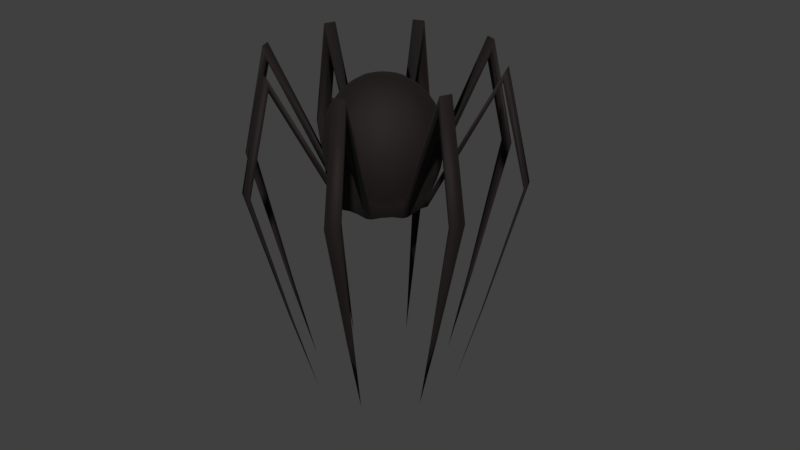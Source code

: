 # Source: spindly-spider-stalker.blend  (saved by Blender 2.93.20; exported with 4.5.12 LTS)
import bpy
from mathutils import Matrix  # noqa: F401  (used for matrix-valued properties, if any)

bpy.ops.wm.read_factory_settings(use_empty=True)
scene = bpy.context.scene
scene.name = 'Scene'

# ---- collections
col_collection_1 = bpy.data.collections.new('Collection 1'); scene.collection.children.link(col_collection_1)

# ---- materials (node trees are filled in below, after node groups)
mat_material = bpy.data.materials.new('Material')
mat_material.use_transparent_shadow = False

# ---- material node trees
mat_material.use_nodes = True; mat_material.node_tree.nodes.clear()
_N = mat_material.node_tree.nodes; _L = mat_material.node_tree.links
n0 = _N.new('ShaderNodeBsdfPrincipled'); n0.name = 'Principled BSDF'; n0.location = (10, 300)
n0.distribution = 'GGX'
n0.subsurface_method = 'BURLEY'
n0.inputs[0].default_value = (0.007194, 0.001971, 0.001971, 1.0)
n0.inputs[2].default_value = 0.8202
n0.inputs[3].default_value = 1.45
n0.inputs[27].default_value = (0.0, 0.0, 0.0, 1.0)
n0.inputs[28].default_value = 1.0
n1 = _N.new('ShaderNodeOutputMaterial'); n1.name = 'Material Output'; n1.location = (300, 300)
_L.new(n0.outputs[0], n1.inputs[0])
n1.is_active_output = True

# ---- world
world_world = bpy.data.worlds.new('World'); scene.world = world_world
world_world.color = (0.05088, 0.05088, 0.05088)
world_world.use_sun_shadow = False
world_world.sun_shadow_jitter_overblur = 0.0
world_world.cycles.sampling_method = 'MANUAL'

# ---- meshes
me_sphere_001 = bpy.data.meshes.new('Sphere.001')
me_sphere_001.from_pydata([(-0.1463, 2.441e-08, 0.7356), (-0.287, 2.441e-08, 0.6891), (-0.4165, 2.452e-08, 0.6075), (-0.5285, 2.533e-08, 0.4963), (-0.6179, 2.69e-08, 0.3644), (-0.6808, 2.919e-08, 0.2164), (-0.7146, 3.22e-08, 0.04978), (-0.7183, 3.597e-08, -0.1361), (-0.6936, 4.004e-08, -0.322), (-0.6433, 4.401e-08, -0.4972), (-0.5711, 4.745e-08, -0.6528), (-0.5438, 4.495e-08, -0.793), (-0.3758, 5.122e-08, -0.8781), (-0.259, 5.109e-08, -0.9394), (-0.1329, 4.958e-08, -0.9641), (-0.1435, 0.02855, 0.7356), (-0.2815, 0.05599, 0.6891), (-0.4085, 0.08126, 0.6075), (-0.5184, 0.1031, 0.4963), (-0.606, 0.1206, 0.3645), (-0.6677, 0.1328, 0.2164), (-0.7009, 0.1394, 0.04981), (-0.7045, 0.1401, -0.136), (-0.6802, 0.1353, -0.3219), (-0.6309, 0.1255, -0.4971), (-0.5601, 0.1114, -0.6527), (-0.5333, 0.1061, -0.7929), (-0.3686, 0.07333, -0.878), (-0.2541, 0.05054, -0.9393), (-0.1303, 0.02592, -0.964), (-0.1352, 0.05599, 0.7356), (-0.2652, 0.1098, 0.6881), (-0.3848, 0.1594, 0.6044), (-0.4881, 0.2022, 0.4905), (-0.5704, 0.2363, 0.3567), (-0.6282, 0.2602, 0.2085), (-0.6593, 0.2731, 0.04372), (-0.6625, 0.2744, -0.1414), (-0.6395, 0.2649, -0.3279), (-0.593, 0.2456, -0.5032), (-0.5285, 0.2429, -0.6428), (-0.5073, 0.2336, -0.8203), (-0.3467, 0.1436, -0.8818), (-0.239, 0.09902, -0.9418), (-0.1227, 0.05082, -0.9653), (-0.1217, 0.08129, 0.7356), (-0.2386, 0.1595, 0.6881), (-0.3463, 0.2314, 0.6044), (-0.4393, 0.2935, 0.4905), (-0.5133, 0.343, 0.3567), (-0.5654, 0.3778, 0.2085), (-0.5933, 0.3964, 0.04371), (-0.5962, 0.3984, -0.1414), (-0.5755, 0.3845, -0.3279), (-0.5337, 0.3566, -0.5032), (-0.4955, 0.3045, -0.6428), (-0.4761, 0.292, -0.8203), (-0.312, 0.2085, -0.8818), (-0.2151, 0.1438, -0.9418), (-0.1104, 0.07377, -0.9653), (-0.1035, 0.1035, 0.7356), (-0.2029, 0.2029, 0.6891), (-0.2945, 0.2945, 0.6075), (-0.3737, 0.3737, 0.4963), (-0.4369, 0.4369, 0.3644), (-0.4814, 0.4814, 0.2164), (-0.5053, 0.5053, 0.04978), (-0.5079, 0.5079, -0.136), (-0.4904, 0.4904, -0.322), (-0.4549, 0.4549, -0.4972), (-0.4038, 0.4038, -0.6528), (-0.3845, 0.3845, -0.793), (-0.2658, 0.2658, -0.878), (-0.1832, 0.1832, -0.9393), (-0.09395, 0.09395, -0.9641), (-0.08129, 0.1217, 0.7356), (-0.1595, 0.2386, 0.6891), (-0.2314, 0.3463, 0.6075), (-0.2936, 0.4395, 0.4963), (-0.3433, 0.5138, 0.3644), (-0.3782, 0.5661, 0.2164), (-0.397, 0.5942, 0.04973), (-0.3991, 0.5972, -0.1361), (-0.3853, 0.5767, -0.322), (-0.3574, 0.5348, -0.4973), (-0.3173, 0.4748, -0.6529), (-0.3021, 0.4521, -0.7931), (-0.2088, 0.3125, -0.8781), (-0.1439, 0.2154, -0.9394), (-0.07381, 0.1105, -0.9642), (-0.05599, 0.1352, 0.7356), (-0.1098, 0.2652, 0.6881), (-0.1594, 0.3848, 0.6044), (-0.2022, 0.4881, 0.4905), (-0.2363, 0.5704, 0.3566), (-0.2602, 0.6282, 0.2084), (-0.2731, 0.6593, 0.04366), (-0.2744, 0.6625, -0.1415), (-0.2649, 0.6394, -0.328), (-0.2456, 0.593, -0.5033), (-0.2019, 0.5454, -0.6429), (-0.1935, 0.5239, -0.8204), (-0.1436, 0.3467, -0.8819), (-0.09901, 0.239, -0.9419), (-0.05081, 0.1227, -0.9654), (-0.02854, 0.1435, 0.7356), (-0.05599, 0.2815, 0.6881), (-0.08125, 0.4085, 0.6044), (-0.1031, 0.5182, 0.4905), (-0.1204, 0.6055, 0.3566), (-0.1327, 0.6669, 0.2084), (-0.1392, 0.6999, 0.04368), (-0.1399, 0.7033, -0.1415), (-0.135, 0.6788, -0.3279), (-0.1252, 0.6295, -0.5033), (-0.1351, 0.5657, -0.6429), (-0.1302, 0.5431, -0.8204), (-0.0732, 0.368, -0.8819), (-0.05048, 0.2538, -0.9419), (-0.0259, 0.1302, -0.9654), (2.955e-07, 0.1463, 0.7356), (2.899e-07, 0.287, 0.6891), (2.845e-07, 0.4165, 0.6075), (2.907e-07, 0.5285, 0.4963), (3.032e-07, 0.6179, 0.3644), (2.612e-07, 0.6808, 0.2164), (3.51e-07, 0.7146, 0.04978), (3.429e-07, 0.7183, -0.1361), (3.563e-07, 0.6936, -0.322), (2.448e-07, 0.6433, -0.4972), (3.203e-07, 0.5711, -0.6528), (3.201e-07, 0.5438, -0.793), (3.285e-07, 0.3758, -0.8781), (3.032e-07, 0.259, -0.9394), (3.043e-07, 0.1329, -0.9641), (0.02855, 0.1435, 0.7356), (0.05599, 0.2815, 0.6891), (0.08126, 0.4085, 0.6075), (0.1031, 0.5184, 0.4963), (0.1206, 0.606, 0.3645), (0.1328, 0.6677, 0.2164), (0.1394, 0.7009, 0.04981), (0.1401, 0.7045, -0.136), (0.1353, 0.6802, -0.3219), (0.1255, 0.6309, -0.4971), (0.1114, 0.5601, -0.6527), (0.1061, 0.5333, -0.7929), (0.07333, 0.3686, -0.878), (0.05054, 0.2541, -0.9393), (0.02592, 0.1303, -0.964), (0.05599, 0.1352, 0.7356), (0.1098, 0.2652, 0.6881), (0.1594, 0.3848, 0.6044), (0.2022, 0.4881, 0.4905), (0.2363, 0.5704, 0.3567), (0.2602, 0.6282, 0.2085), (0.2731, 0.6593, 0.04372), (0.2744, 0.6625, -0.1414), (0.2649, 0.6395, -0.3279), (0.2456, 0.593, -0.5032), (0.2429, 0.5285, -0.6428), (0.2336, 0.5073, -0.8203), (0.1436, 0.3467, -0.8818), (0.09902, 0.239, -0.9418), (0.05082, 0.1227, -0.9653), (0.08129, 0.1217, 0.7356), (0.1595, 0.2386, 0.6881), (0.2314, 0.3463, 0.6044), (0.2935, 0.4393, 0.4905), (0.343, 0.5133, 0.3567), (0.3778, 0.5654, 0.2085), (0.3964, 0.5933, 0.04371), (0.3984, 0.5962, -0.1414), (0.3845, 0.5755, -0.3279), (0.3566, 0.5337, -0.5032), (0.3045, 0.4955, -0.6428), (0.292, 0.4761, -0.8203), (0.2085, 0.312, -0.8818), (0.1438, 0.2151, -0.9418), (0.07378, 0.1104, -0.9653), (0.1035, 0.1035, 0.7356), (0.2029, 0.2029, 0.6891), (0.2945, 0.2945, 0.6075), (0.3737, 0.3737, 0.4963), (0.4369, 0.4369, 0.3644), (0.4814, 0.4814, 0.2164), (0.5053, 0.5053, 0.04978), (0.5079, 0.5079, -0.136), (0.4904, 0.4904, -0.322), (0.4549, 0.4549, -0.4972), (0.4038, 0.4038, -0.6528), (0.3845, 0.3845, -0.793), (0.2658, 0.2658, -0.878), (0.1832, 0.1832, -0.9393), (0.09395, 0.09395, -0.9641), (0.1217, 0.08129, 0.7356), (0.2386, 0.1595, 0.6891), (0.3463, 0.2314, 0.6075), (0.4395, 0.2936, 0.4963), (0.5138, 0.3433, 0.3644), (0.5661, 0.3782, 0.2164), (0.5942, 0.397, 0.04973), (0.5972, 0.3991, -0.1361), (0.5767, 0.3853, -0.322), (0.5348, 0.3574, -0.4973), (0.4748, 0.3173, -0.6529), (0.4521, 0.3021, -0.7931), (0.3125, 0.2088, -0.8781), (0.2154, 0.1439, -0.9394), (0.1105, 0.07381, -0.9642), (0.1352, 0.05599, 0.7356), (0.2652, 0.1098, 0.6881), (0.3848, 0.1594, 0.6044), (0.4881, 0.2022, 0.4905), (0.5704, 0.2363, 0.3566), (0.6282, 0.2602, 0.2084), (0.6593, 0.2731, 0.04366), (0.6625, 0.2744, -0.1415), (0.6394, 0.2649, -0.328), (0.593, 0.2456, -0.5033), (0.5454, 0.2019, -0.6429), (0.5239, 0.1935, -0.8204), (0.3467, 0.1436, -0.8819), (0.239, 0.09901, -0.9419), (0.1227, 0.05081, -0.9654), (0.1435, 0.02855, 0.7356), (0.2815, 0.05599, 0.6881), (0.4085, 0.08125, 0.6044), (0.5182, 0.1031, 0.4905), (0.6055, 0.1204, 0.3566), (0.6669, 0.1327, 0.2084), (0.6999, 0.1392, 0.04368), (0.7033, 0.1399, -0.1415), (0.6788, 0.135, -0.3279), (0.6295, 0.1252, -0.5033), (0.5657, 0.1351, -0.6429), (0.5431, 0.1302, -0.8204), (0.368, 0.0732, -0.8819), (0.2538, 0.05048, -0.9419), (0.1302, 0.02591, -0.9654), (0.1463, 1.9e-08, 0.7356), (0.287, 5.532e-08, 0.6891), (0.4165, 4.425e-08, 0.6075), (0.5285, 6.013e-09, 0.4963), (0.6179, -3.66e-08, 0.3644), (0.6808, 7.603e-08, 0.2164), (0.7146, -3.006e-08, 0.04978), (0.7183, -3.611e-08, -0.1361), (0.6936, -2.038e-08, -0.322), (0.6433, 8.827e-08, -0.4972), (0.5711, -1.123e-08, -0.6528), (0.5438, 2.508e-08, -0.793), (0.3758, 4.382e-08, -0.8781), (0.259, 5.377e-08, -0.9394), (0.1329, 5.228e-08, -0.9641), (0.1435, -0.02855, 0.7356), (0.2815, -0.05599, 0.6891), (0.4085, -0.08126, 0.6075), (0.5184, -0.1031, 0.4963), (0.606, -0.1206, 0.3645), (0.6677, -0.1328, 0.2164), (0.7009, -0.1394, 0.04981), (0.7045, -0.1401, -0.136), (0.6802, -0.1353, -0.3219), (0.6309, -0.1255, -0.4971), (0.5601, -0.1114, -0.6527), (0.5333, -0.1061, -0.7929), (0.3686, -0.07333, -0.878), (0.2541, -0.05054, -0.9393), (0.1303, -0.02592, -0.964), (0.1352, -0.05599, 0.7356), (0.2652, -0.1098, 0.6881), (0.3848, -0.1594, 0.6044), (0.4881, -0.2022, 0.4905), (0.5704, -0.2363, 0.3567), (0.6282, -0.2602, 0.2085), (0.6593, -0.2731, 0.04372), (0.6625, -0.2744, -0.1414), (0.6395, -0.2649, -0.3279), (0.593, -0.2456, -0.5032), (0.5285, -0.2429, -0.6428), (0.5073, -0.2336, -0.8203), (0.3467, -0.1436, -0.8818), (0.239, -0.09902, -0.9418), (0.1227, -0.05082, -0.9653), (0.1217, -0.08129, 0.7356), (0.2386, -0.1595, 0.6881), (0.3463, -0.2314, 0.6044), (0.4393, -0.2935, 0.4905), (0.5133, -0.343, 0.3567), (0.5654, -0.3778, 0.2085), (0.5933, -0.3964, 0.04371), (0.5962, -0.3984, -0.1414), (0.5755, -0.3845, -0.3279), (0.5337, -0.3566, -0.5032), (0.4955, -0.3045, -0.6428), (0.4761, -0.292, -0.8203), (0.312, -0.2085, -0.8818), (0.2151, -0.1438, -0.9418), (0.1104, -0.07377, -0.9653), (0.1035, -0.1035, 0.7356), (0.2029, -0.2029, 0.6891), (0.2945, -0.2945, 0.6075), (0.3737, -0.3737, 0.4963), (0.4369, -0.4369, 0.3644), (0.4814, -0.4814, 0.2164), (0.5053, -0.5053, 0.04978), (0.5079, -0.5079, -0.136), (0.4904, -0.4904, -0.322), (0.4549, -0.4549, -0.4972), (0.4038, -0.4038, -0.6528), (0.3845, -0.3845, -0.793), (0.2658, -0.2658, -0.878), (0.1832, -0.1832, -0.9393), (0.09395, -0.09395, -0.9641), (0.08129, -0.1217, 0.7356), (0.1595, -0.2386, 0.6891), (0.2314, -0.3463, 0.6075), (0.2936, -0.4395, 0.4963), (0.3433, -0.5138, 0.3644), (0.3782, -0.5661, 0.2164), (0.397, -0.5942, 0.04973), (0.3991, -0.5972, -0.1361), (0.3853, -0.5767, -0.322), (0.3574, -0.5348, -0.4973), (0.3173, -0.4748, -0.6529), (0.3021, -0.4521, -0.7931), (0.2088, -0.3125, -0.8781), (0.1439, -0.2154, -0.9394), (0.07381, -0.1105, -0.9642), (3.142e-07, 4.687e-08, -0.9528), (0.05599, -0.1352, 0.7356), (0.1098, -0.2652, 0.6881), (0.1594, -0.3848, 0.6044), (0.2022, -0.4881, 0.4905), (0.2363, -0.5704, 0.3566), (0.2602, -0.6282, 0.2084), (0.2731, -0.6593, 0.04366), (0.2744, -0.6625, -0.1415), (0.2649, -0.6394, -0.328), (0.2456, -0.593, -0.5033), (0.2019, -0.5454, -0.6429), (0.1935, -0.5239, -0.8204), (0.1436, -0.3467, -0.8819), (0.09901, -0.239, -0.9419), (0.05082, -0.1227, -0.9654), (0.02855, -0.1435, 0.7356), (0.05599, -0.2815, 0.6881), (0.08125, -0.4085, 0.6044), (0.1031, -0.5182, 0.4905), (0.1204, -0.6055, 0.3566), (0.1327, -0.6669, 0.2084), (0.1392, -0.6999, 0.04368), (0.1399, -0.7033, -0.1415), (0.135, -0.6788, -0.3279), (0.1252, -0.6295, -0.5033), (0.1351, -0.5657, -0.6429), (0.1302, -0.5431, -0.8204), (0.0732, -0.368, -0.8819), (0.05048, -0.2538, -0.9419), (0.02591, -0.1302, -0.9654), (2.844e-07, -0.1463, 0.7356), (2.62e-07, -0.287, 0.6891), (2.621e-07, -0.4165, 0.6075), (1.905e-07, -0.5285, 0.4963), (1.592e-07, -0.6179, 0.3644), (2.941e-07, -0.6808, 0.2164), (1.339e-07, -0.7146, 0.04978), (1.716e-07, -0.7183, -0.1361), (1.455e-07, -0.6936, -0.322), (3.071e-07, -0.6433, -0.4972), (1.873e-07, -0.5711, -0.6528), (2.17e-07, -0.5438, -0.793), (2.73e-07, -0.3758, -0.8781), (2.679e-07, -0.259, -0.9394), (3.094e-07, -0.1329, -0.9641), (-0.02854, -0.1435, 0.7356), (-0.05599, -0.2815, 0.6891), (-0.08126, -0.4085, 0.6075), (-0.1031, -0.5184, 0.4963), (-0.1206, -0.606, 0.3645), (-0.1328, -0.6677, 0.2164), (-0.1394, -0.7009, 0.04981), (-0.1401, -0.7045, -0.136), (-0.1353, -0.6802, -0.3219), (-0.1255, -0.6309, -0.4971), (-0.1114, -0.5601, -0.6527), (-0.1061, -0.5333, -0.7929), (-0.07333, -0.3686, -0.878), (-0.05053, -0.2541, -0.9393), (-0.02592, -0.1303, -0.964), (-0.05599, -0.1352, 0.7356), (-0.1098, -0.2652, 0.6881), (-0.1594, -0.3848, 0.6044), (-0.2022, -0.4881, 0.4905), (-0.2363, -0.5704, 0.3567), (-0.2602, -0.6282, 0.2085), (-0.2731, -0.6593, 0.04372), (-0.2744, -0.6625, -0.1414), (-0.2649, -0.6395, -0.3279), (-0.2456, -0.593, -0.5032), (-0.2429, -0.5285, -0.6428), (-0.2336, -0.5073, -0.8203), (-0.1436, -0.3467, -0.8818), (-0.09902, -0.239, -0.9418), (-0.05082, -0.1227, -0.9653), (-0.08129, -0.1217, 0.7356), (-0.1595, -0.2386, 0.6881), (-0.2314, -0.3463, 0.6044), (-0.2935, -0.4393, 0.4905), (-0.343, -0.5133, 0.3567), (-0.3778, -0.5654, 0.2085), (-0.3964, -0.5933, 0.04371), (-0.3984, -0.5962, -0.1414), (-0.3845, -0.5755, -0.3279), (-0.3566, -0.5337, -0.5032), (-0.3045, -0.4955, -0.6428), (-0.292, -0.4761, -0.8203), (-0.2085, -0.312, -0.8818), (-0.1438, -0.2151, -0.9418), (-0.07377, -0.1104, -0.9653), (-0.1035, -0.1035, 0.7356), (-0.2029, -0.2029, 0.6891), (-0.2945, -0.2945, 0.6075), (-0.3737, -0.3737, 0.4963), (-0.4369, -0.4369, 0.3644), (-0.4814, -0.4814, 0.2164), (-0.5053, -0.5053, 0.04978), (-0.5079, -0.5079, -0.136), (-0.4904, -0.4904, -0.322), (-0.4549, -0.4549, -0.4972), (-0.4038, -0.4038, -0.6528), (-0.3845, -0.3845, -0.793), (-0.2658, -0.2658, -0.878), (-0.1832, -0.1832, -0.9393), (-0.09395, -0.09395, -0.9641), (-0.1217, -0.08129, 0.7356), (-0.2386, -0.1595, 0.6891), (-0.3463, -0.2314, 0.6075), (-0.4395, -0.2936, 0.4963), (-0.5138, -0.3433, 0.3644), (-0.5661, -0.3782, 0.2164), (-0.5942, -0.397, 0.04973), (-0.5972, -0.3991, -0.1361), (-0.5767, -0.3853, -0.322), (-0.5348, -0.3574, -0.4973), (-0.4748, -0.3173, -0.6529), (-0.4521, -0.3021, -0.7931), (-0.3125, -0.2088, -0.8781), (-0.2154, -0.1439, -0.9394), (-0.1105, -0.07381, -0.9642), (6.916e-08, -6.911e-08, 0.75), (-0.1352, -0.05599, 0.7356), (-0.2652, -0.1098, 0.6881), (-0.3848, -0.1594, 0.6044), (-0.4881, -0.2022, 0.4905), (-0.5704, -0.2363, 0.3566), (-0.6282, -0.2602, 0.2084), (-0.6593, -0.2731, 0.04366), (-0.6625, -0.2744, -0.1415), (-0.6394, -0.2649, -0.328), (-0.593, -0.2456, -0.5033), (-0.5454, -0.2019, -0.6429), (-0.5239, -0.1935, -0.8204), (-0.3467, -0.1436, -0.8819), (-0.239, -0.09901, -0.9419), (-0.1227, -0.05081, -0.9654), (-0.1435, -0.02855, 0.7356), (-0.2815, -0.05599, 0.6881), (-0.4085, -0.08125, 0.6044), (-0.5182, -0.1031, 0.4905), (-0.6055, -0.1204, 0.3566), (-0.6669, -0.1327, 0.2084), (-0.6999, -0.1392, 0.04368), (-0.7033, -0.1399, -0.1415), (-0.6788, -0.135, -0.3279), (-0.6295, -0.1252, -0.5033), (-0.5657, -0.1351, -0.6429), (-0.5431, -0.1302, -0.8204), (-0.368, -0.0732, -0.8819), (-0.2538, -0.05048, -0.9419), (-0.1302, -0.02591, -0.9654), (-1.3, 0.6084, 0.9774), (-1.275, 0.5979, 0.8322), (-1.228, 0.7433, 0.9774), (-1.206, 0.7281, 0.8322), (-0.4893, 1.35, 0.9774), (-0.4789, 1.324, 0.8322), (-0.343, 1.394, 0.9774), (-0.3376, 1.367, 0.8322), (0.6084, 1.3, 0.9774), (0.5979, 1.275, 0.8322), (0.7433, 1.228, 0.9774), (0.7281, 1.206, 0.8322), (1.35, 0.4893, 0.9774), (1.324, 0.4789, 0.8322), (1.394, 0.343, 0.9774), (1.367, 0.3376, 0.8322), (1.3, -0.6084, 0.9774), (1.275, -0.5979, 0.8322), (1.228, -0.7433, 0.9774), (1.206, -0.7281, 0.8322), (0.4893, -1.35, 0.9774), (0.4789, -1.324, 0.8322), (0.343, -1.394, 0.9774), (0.3376, -1.367, 0.8322), (-0.6084, -1.3, 0.9774), (-0.5979, -1.275, 0.8322), (-0.7433, -1.228, 0.9774), (-0.7281, -1.206, 0.8322), (-1.35, -0.4893, 0.9774), (-1.324, -0.4789, 0.8322), (-1.394, -0.343, 0.9774), (-1.367, -0.3376, 0.8322), (-0.5922, 1.633, -0.3938), (-0.5797, 1.603, -0.4072), (-0.4151, 1.687, -0.3938), (-0.4087, 1.655, -0.4071), (0.7362, 1.574, -0.3938), (0.7237, 1.544, -0.4071), (0.8994, 1.486, -0.3938), (0.8813, 1.459, -0.4071), (1.633, 0.5922, -0.3938), (1.603, 0.5797, -0.4072), (1.687, 0.4151, -0.3938), (1.655, 0.4087, -0.4071), (1.574, -0.7362, -0.3938), (1.544, -0.7237, -0.4071), (1.486, -0.8994, -0.3938), (1.459, -0.8813, -0.4071), (0.5922, -1.633, -0.3938), (0.5797, -1.603, -0.4072), (0.4151, -1.687, -0.3938), (0.4087, -1.655, -0.4071), (-1.574, 0.7362, -0.3938), (-1.544, 0.7237, -0.4071), (-1.486, 0.8994, -0.3938), (-1.459, 0.8813, -0.4071), (-1.633, -0.5922, -0.3938), (-1.603, -0.5797, -0.4072), (-1.687, -0.4151, -0.3938), (-1.655, -0.4087, -0.4071), (-0.7362, -1.574, -0.3938), (-0.7237, -1.544, -0.4071), (-0.8994, -1.486, -0.3938), (-0.8813, -1.459, -0.4071), (-0.4059, 1.201, -2.118), (-0.4006, 1.188, -2.121), (-0.3306, 1.224, -2.118), (-0.3279, 1.211, -2.121), (0.563, 1.136, -2.118), (0.5577, 1.123, -2.121), (0.6324, 1.099, -2.118), (0.6247, 1.088, -2.121), (1.201, 0.4059, -2.118), (1.188, 0.4006, -2.121), (1.224, 0.3306, -2.118), (1.211, 0.3279, -2.121), (1.136, -0.563, -2.118), (1.123, -0.5577, -2.121), (1.099, -0.6324, -2.118), (1.088, -0.6247, -2.121), (0.4059, -1.201, -2.118), (0.4006, -1.188, -2.121), (0.3306, -1.224, -2.118), (0.3279, -1.211, -2.121), (-1.136, 0.563, -2.118), (-1.123, 0.5577, -2.121), (-1.099, 0.6324, -2.118), (-1.088, 0.6247, -2.121), (-1.596, -0.5785, -0.5898), (-1.567, -0.5665, -0.5995), (-1.648, -0.4055, -0.5898), (-1.617, -0.3994, -0.5994), (-0.563, -1.136, -2.118), (-0.5577, -1.123, -2.121), (-0.6324, -1.099, -2.118), (-0.6247, -1.088, -2.121), (-0.2734, 0.8989, -3.22), (0.4434, 0.8286, -3.22), (0.8989, 0.2734, -3.22), (0.8286, -0.4434, -3.22), (0.2734, -0.8989, -3.22), (-0.8286, 0.4434, -3.22), (-0.8989, -0.2734, -3.22), (-0.4434, -0.8286, -3.22)], [], [(9, 8, 23, 24), (2, 1, 16, 17), (10, 9, 24, 25), (3, 2, 17, 18), (11, 10, 25, 26), (4, 3, 18, 19), (12, 11, 26, 27), (5, 4, 19, 20), (13, 12, 27, 28), (6, 5, 20, 21), (14, 13, 28, 29), (7, 6, 21, 22), (0, 451, 15), (330, 14, 29), (8, 7, 22, 23), (1, 0, 15, 16), (330, 29, 44), (23, 22, 37, 38), (16, 15, 30, 31), (24, 23, 38, 39), (17, 16, 31, 32), (25, 24, 39, 40), (18, 17, 32, 33), (26, 25, 40, 41), (19, 18, 33, 34), (27, 26, 41, 42), (20, 19, 34, 35), (28, 27, 42, 43), (21, 20, 35, 36), (29, 28, 43, 44), (22, 21, 36, 37), (15, 451, 30), (42, 41, 56, 57), (35, 34, 49, 50), (43, 42, 57, 58), (36, 35, 50, 51), (44, 43, 58, 59), (37, 36, 51, 52), (30, 451, 45), (330, 44, 59), (38, 37, 52, 53), (31, 30, 45, 46), (39, 38, 53, 54), (32, 31, 46, 47), (40, 39, 54, 55), (33, 32, 47, 48), (417, 402, 507, 509), (34, 33, 48, 49), (46, 45, 60, 61), (54, 53, 68, 69), (47, 46, 61, 62), (55, 54, 69, 70), (48, 47, 62, 63), (56, 55, 70, 71), (49, 48, 63, 64), (57, 56, 71, 72), (50, 49, 64, 65), (58, 57, 72, 73), (51, 50, 65, 66), (59, 58, 73, 74), (52, 51, 66, 67), (45, 451, 60), (330, 59, 74), (53, 52, 67, 68), (65, 64, 79, 80), (73, 72, 87, 88), (66, 65, 80, 81), (74, 73, 88, 89), (67, 66, 81, 82), (60, 451, 75), (330, 74, 89), (68, 67, 82, 83), (61, 60, 75, 76), (69, 68, 83, 84), (62, 61, 76, 77), (70, 69, 84, 85), (63, 62, 77, 78), (71, 70, 85, 86), (64, 63, 78, 79), (72, 71, 86, 87), (84, 83, 98, 99), (77, 76, 91, 92), (85, 84, 99, 100), (78, 77, 92, 93), (86, 85, 100, 101), (79, 78, 93, 94), (87, 86, 101, 102), (80, 79, 94, 95), (88, 87, 102, 103), (81, 80, 95, 96), (89, 88, 103, 104), (82, 81, 96, 97), (75, 451, 90), (330, 89, 104), (83, 82, 97, 98), (76, 75, 90, 91), (103, 102, 117, 118), (96, 95, 110, 111), (104, 103, 118, 119), (97, 96, 111, 112), (90, 451, 105), (330, 104, 119), (98, 97, 112, 113), (91, 90, 105, 106), (99, 98, 113, 114), (92, 91, 106, 107), (100, 99, 114, 115), (93, 92, 107, 108), (101, 100, 486, 487), (94, 93, 108, 109), (102, 101, 116, 117), (95, 94, 109, 110), (107, 106, 121, 122), (115, 114, 129, 130), (108, 107, 122, 123), (116, 115, 130, 131), (109, 108, 123, 124), (117, 116, 131, 132), (110, 109, 124, 125), (118, 117, 132, 133), (111, 110, 125, 126), (119, 118, 133, 134), (112, 111, 126, 127), (105, 451, 120), (330, 119, 134), (113, 112, 127, 128), (106, 105, 120, 121), (114, 113, 128, 129), (126, 125, 140, 141), (134, 133, 148, 149), (127, 126, 141, 142), (120, 451, 135), (330, 134, 149), (128, 127, 142, 143), (121, 120, 135, 136), (129, 128, 143, 144), (122, 121, 136, 137), (130, 129, 144, 145), (123, 122, 137, 138), (131, 130, 145, 146), (124, 123, 138, 139), (132, 131, 146, 147), (125, 124, 139, 140), (133, 132, 147, 148), (145, 144, 159, 160), (138, 137, 152, 153), (146, 145, 160, 161), (139, 138, 153, 154), (147, 146, 161, 162), (140, 139, 154, 155), (148, 147, 162, 163), (141, 140, 155, 156), (149, 148, 163, 164), (142, 141, 156, 157), (135, 451, 150), (330, 149, 164), (143, 142, 157, 158), (136, 135, 150, 151), (144, 143, 158, 159), (137, 136, 151, 152), (164, 163, 178, 179), (157, 156, 171, 172), (150, 451, 165), (330, 164, 179), (158, 157, 172, 173), (151, 150, 165, 166), (159, 158, 173, 174), (152, 151, 166, 167), (160, 159, 174, 175), (153, 152, 167, 168), (281, 280, 498, 499), (154, 153, 168, 169), (162, 161, 176, 177), (155, 154, 169, 170), (163, 162, 177, 178), (156, 155, 170, 171), (176, 175, 190, 191), (169, 168, 183, 184), (177, 176, 191, 192), (170, 169, 184, 185), (178, 177, 192, 193), (171, 170, 185, 186), (179, 178, 193, 194), (172, 171, 186, 187), (165, 451, 180), (330, 179, 194), (173, 172, 187, 188), (166, 165, 180, 181), (174, 173, 188, 189), (167, 166, 181, 182), (175, 174, 189, 190), (168, 167, 182, 183), (180, 451, 195), (330, 194, 209), (188, 187, 202, 203), (181, 180, 195, 196), (189, 188, 203, 204), (182, 181, 196, 197), (190, 189, 204, 205), (183, 182, 197, 198), (191, 190, 205, 206), (184, 183, 198, 199), (192, 191, 206, 207), (185, 184, 199, 200), (193, 192, 207, 208), (186, 185, 200, 201), (194, 193, 208, 209), (187, 186, 201, 202), (199, 198, 213, 214), (207, 206, 221, 222), (200, 199, 214, 215), (208, 207, 222, 223), (201, 200, 215, 216), (209, 208, 223, 224), (202, 201, 216, 217), (195, 451, 210), (330, 209, 224), (203, 202, 217, 218), (196, 195, 210, 211), (204, 203, 218, 219), (197, 196, 211, 212), (205, 204, 219, 220), (198, 197, 212, 213), (206, 205, 220, 221), (218, 217, 232, 233), (211, 210, 225, 226), (219, 218, 233, 234), (212, 211, 226, 227), (220, 219, 234, 235), (213, 212, 227, 228), (176, 161, 491, 493), (214, 213, 228, 229), (222, 221, 236, 237), (215, 214, 229, 230), (223, 222, 237, 238), (216, 215, 230, 231), (224, 223, 238, 239), (217, 216, 231, 232), (210, 451, 225), (330, 224, 239), (237, 236, 251, 252), (230, 229, 244, 245), (238, 237, 252, 253), (231, 230, 245, 246), (239, 238, 253, 254), (232, 231, 246, 247), (225, 451, 240), (330, 239, 254), (233, 232, 247, 248), (226, 225, 240, 241), (234, 233, 248, 249), (227, 226, 241, 242), (235, 234, 249, 250), (228, 227, 242, 243), (236, 235, 250, 251), (229, 228, 243, 244), (241, 240, 255, 256), (249, 248, 263, 264), (242, 241, 256, 257), (250, 249, 264, 265), (243, 242, 257, 258), (251, 250, 265, 266), (244, 243, 258, 259), (252, 251, 266, 267), (245, 244, 259, 260), (253, 252, 267, 268), (246, 245, 260, 261), (254, 253, 268, 269), (247, 246, 261, 262), (240, 451, 255), (330, 254, 269), (248, 247, 262, 263), (260, 259, 274, 275), (268, 267, 282, 283), (261, 260, 275, 276), (269, 268, 283, 284), (262, 261, 276, 277), (255, 451, 270), (330, 269, 284), (263, 262, 277, 278), (256, 255, 270, 271), (264, 263, 278, 279), (257, 256, 271, 272), (265, 264, 279, 280), (258, 257, 272, 273), (266, 265, 280, 281), (259, 258, 273, 274), (267, 266, 281, 282), (279, 278, 293, 294), (272, 271, 286, 287), (280, 279, 294, 295), (273, 272, 287, 288), (56, 41, 483, 485), (274, 273, 288, 289), (282, 281, 296, 297), (275, 274, 289, 290), (283, 282, 297, 298), (276, 275, 290, 291), (284, 283, 298, 299), (277, 276, 291, 292), (270, 451, 285), (330, 284, 299), (278, 277, 292, 293), (271, 270, 285, 286), (298, 297, 312, 313), (291, 290, 305, 306), (299, 298, 313, 314), (292, 291, 306, 307), (285, 451, 300), (330, 299, 314), (293, 292, 307, 308), (286, 285, 300, 301), (294, 293, 308, 309), (287, 286, 301, 302), (295, 294, 309, 310), (288, 287, 302, 303), (296, 295, 310, 311), (289, 288, 303, 304), (297, 296, 311, 312), (290, 289, 304, 305), (310, 309, 324, 325), (303, 302, 317, 318), (311, 310, 325, 326), (304, 303, 318, 319), (312, 311, 326, 327), (305, 304, 319, 320), (313, 312, 327, 328), (306, 305, 320, 321), (314, 313, 328, 329), (307, 306, 321, 322), (300, 451, 315), (330, 314, 329), (308, 307, 322, 323), (301, 300, 315, 316), (309, 308, 323, 324), (302, 301, 316, 317), (329, 328, 344, 345), (322, 321, 337, 338), (315, 451, 331), (330, 329, 345), (323, 322, 338, 339), (316, 315, 331, 332), (324, 323, 339, 340), (317, 316, 332, 333), (325, 324, 340, 341), (318, 317, 333, 334), (326, 325, 341, 342), (319, 318, 334, 335), (327, 326, 342, 343), (320, 319, 335, 336), (328, 327, 343, 344), (321, 320, 336, 337), (334, 333, 348, 349), (296, 281, 499, 501), (335, 334, 349, 350), (343, 342, 357, 358), (336, 335, 350, 351), (344, 343, 358, 359), (337, 336, 351, 352), (345, 344, 359, 360), (338, 337, 352, 353), (331, 451, 346), (330, 345, 360), (339, 338, 353, 354), (332, 331, 346, 347), (340, 339, 354, 355), (333, 332, 347, 348), (341, 340, 355, 356), (353, 352, 367, 368), (346, 451, 361), (330, 360, 375), (354, 353, 368, 369), (347, 346, 361, 362), (355, 354, 369, 370), (348, 347, 362, 363), (356, 355, 370, 371), (349, 348, 363, 364), (357, 356, 371, 372), (350, 349, 364, 365), (358, 357, 372, 373), (351, 350, 365, 366), (359, 358, 373, 374), (352, 351, 366, 367), (360, 359, 374, 375), (372, 371, 386, 387), (365, 364, 379, 380), (373, 372, 387, 388), (366, 365, 380, 381), (374, 373, 388, 389), (367, 366, 381, 382), (375, 374, 389, 390), (368, 367, 382, 383), (361, 451, 376), (330, 375, 390), (369, 368, 383, 384), (362, 361, 376, 377), (370, 369, 384, 385), (363, 362, 377, 378), (371, 370, 385, 386), (364, 363, 378, 379), (376, 451, 391), (330, 390, 405), (384, 383, 398, 399), (377, 376, 391, 392), (385, 384, 399, 400), (378, 377, 392, 393), (386, 385, 400, 401), (379, 378, 393, 394), (387, 386, 401, 402), (380, 379, 394, 395), (388, 387, 402, 403), (381, 380, 395, 396), (389, 388, 403, 404), (382, 381, 396, 397), (390, 389, 404, 405), (383, 382, 397, 398), (395, 394, 409, 410), (403, 402, 417, 418), (396, 395, 410, 411), (404, 403, 418, 419), (397, 396, 411, 412), (405, 404, 419, 420), (398, 397, 412, 413), (391, 451, 406), (330, 405, 420), (399, 398, 413, 414), (392, 391, 406, 407), (400, 399, 414, 415), (393, 392, 407, 408), (401, 400, 415, 416), (394, 393, 408, 409), (356, 357, 505, 504), (414, 413, 428, 429), (407, 406, 421, 422), (415, 414, 429, 430), (408, 407, 422, 423), (416, 415, 430, 431), (409, 408, 423, 424), (417, 416, 431, 432), (410, 409, 424, 425), (418, 417, 432, 433), (411, 410, 425, 426), (419, 418, 433, 434), (412, 411, 426, 427), (420, 419, 434, 435), (413, 412, 427, 428), (406, 451, 421), (330, 420, 435), (433, 432, 447, 448), (426, 425, 440, 441), (434, 433, 448, 449), (427, 426, 441, 442), (435, 434, 449, 450), (428, 427, 442, 443), (421, 451, 436), (330, 435, 450), (429, 428, 443, 444), (422, 421, 436, 437), (430, 429, 444, 445), (423, 422, 437, 438), (431, 430, 445, 446), (424, 423, 438, 439), (432, 431, 446, 447), (425, 424, 439, 440), (445, 444, 460, 461), (438, 437, 453, 454), (446, 445, 461, 462), (439, 438, 454, 455), (447, 446, 462, 463), (440, 439, 455, 456), (448, 447, 463, 464), (441, 440, 456, 457), (449, 448, 464, 465), (442, 441, 457, 458), (450, 449, 465, 466), (443, 442, 458, 459), (436, 451, 452), (330, 450, 466), (444, 443, 459, 460), (437, 436, 452, 453), (465, 464, 479, 480), (458, 457, 472, 473), (466, 465, 480, 481), (459, 458, 473, 474), (452, 451, 467), (330, 466, 481), (460, 459, 474, 475), (453, 452, 467, 468), (461, 460, 475, 476), (454, 453, 468, 469), (462, 461, 476, 477), (455, 454, 469, 470), (401, 416, 508, 506), (456, 455, 470, 471), (464, 463, 478, 479), (457, 456, 471, 472), (469, 468, 1, 2), (477, 476, 9, 10), (470, 469, 2, 3), (478, 477, 10, 11), (471, 470, 3, 4), (479, 478, 11, 12), (472, 471, 4, 5), (480, 479, 12, 13), (473, 472, 5, 6), (481, 480, 13, 14), (474, 473, 6, 7), (467, 451, 0), (330, 481, 14), (475, 474, 7, 8), (468, 467, 0, 1), (476, 475, 8, 9), (492, 493, 521, 520), (505, 503, 531, 533), (491, 490, 518, 519), (504, 505, 533, 532), (489, 487, 515, 517), (503, 502, 530, 531), (486, 488, 516, 514), (501, 499, 527, 529), (463, 462, 510, 511), (295, 296, 501, 500), (115, 116, 489, 488), (220, 235, 496, 494), (477, 478, 513, 512), (100, 115, 488, 486), (357, 342, 503, 505), (221, 220, 494, 495), (41, 40, 482, 483), (402, 401, 506, 507), (462, 477, 512, 510), (236, 221, 495, 497), (341, 356, 504, 502), (116, 101, 487, 489), (235, 236, 497, 496), (55, 56, 485, 484), (478, 463, 511, 513), (416, 417, 509, 508), (161, 160, 490, 491), (342, 341, 502, 503), (280, 295, 500, 498), (40, 55, 484, 482), (160, 175, 492, 490), (175, 176, 493, 492), (541, 539, 571, 573), (522, 524, 556, 554), (538, 540, 572, 570), (524, 525, 557, 556), (540, 541, 573, 572), (502, 504, 532, 530), (490, 492, 520, 518), (493, 491, 519, 521), (495, 494, 522, 523), (496, 497, 525, 524), (494, 496, 524, 522), (497, 495, 523, 525), (499, 498, 526, 527), (500, 501, 529, 528), (487, 486, 514, 515), (498, 500, 528, 526), (488, 489, 517, 516), (485, 483, 535, 537), (523, 522, 554, 555), (483, 482, 534, 535), (482, 484, 536, 534), (484, 485, 537, 536), (513, 511, 539, 541), (539, 538, 570, 571), (512, 513, 541, 540), (510, 512, 540, 538), (511, 510, 538, 539), (507, 506, 542, 543), (521, 519, 551, 553), (506, 508, 544, 542), (508, 509, 545, 544), (509, 507, 543, 545), (553, 551, 579), (567, 566, 583), (550, 552, 579), (562, 564, 582), (552, 553, 579), (565, 563, 582), (574, 576, 585), (551, 550, 579), (525, 523, 555, 557), (527, 526, 558, 559), (528, 529, 561, 560), (535, 534, 566, 567), (515, 514, 546, 547), (526, 528, 560, 558), (536, 537, 569, 568), (516, 517, 549, 548), (529, 527, 559, 561), (537, 535, 567, 569), (514, 516, 548, 546), (543, 542, 574, 575), (531, 530, 562, 563), (534, 536, 568, 566), (517, 515, 547, 549), (544, 545, 577, 576), (532, 533, 565, 564), (519, 518, 550, 551), (545, 543, 575, 577), (533, 531, 563, 565), (520, 521, 553, 552), (542, 544, 576, 574), (530, 532, 564, 562), (518, 520, 552, 550), (568, 569, 583), (555, 554, 580), (569, 567, 583), (556, 557, 580), (566, 568, 583), (554, 556, 580), (571, 570, 584), (557, 555, 580), (572, 573, 584), (559, 558, 581), (570, 572, 584), (560, 561, 581), (547, 546, 578), (573, 571, 584), (558, 560, 581), (548, 549, 578), (575, 574, 585), (561, 559, 581), (546, 548, 578), (576, 577, 585), (563, 562, 582), (549, 547, 578), (577, 575, 585), (564, 565, 582)])
me_sphere_001.polygons.foreach_set('use_smooth', [True] * 632)
me_sphere_001.materials.append(mat_material)
me_sphere_001.use_remesh_preserve_volume = False
me_sphere_001.use_remesh_preserve_attributes = False
me_sphere_001.use_mirror_vertex_groups = False
me_sphere_001.update()
arm_legs = bpy.data.armatures.new('Legs')  # bones are not reproduced

# ---- objects
ob_armature = bpy.data.objects.new('Armature', arm_legs)
ob_spider = bpy.data.objects.new('Spider', me_sphere_001)

# ---- transforms, parenting, visibility, modifiers, constraints
ob_armature.location = (0.0, 0.0, 0.0)
ob_armature.rotation_euler = (3.142, -0.0, -1.571)
ob_armature.show_in_front = True
ob_armature.lineart.crease_threshold = 0.0
ob_spider.parent = ob_armature
ob_spider.matrix_parent_inverse = Matrix(((1.0, 0.0, 0.0, 0.0), (0.0, -1.0, 1.51e-07, 0.0), (0.0, -1.51e-07, -1.0, 0.0), (0.0, 0.0, 0.0, 1.0)))
ob_spider.location = (0.0, 0.0, 3.25)
ob_spider.rotation_euler = (0.0, -0.0, 0.09817)
ob_spider.lineart.crease_threshold = 0.0
_vg = ob_spider.vertex_groups.new(name='Front Legs')
_vg.add([100, 101, 115, 116, 160, 161, 175, 176, 486, 487, 488, 489, 490, 491, 492, 493, 514, 515, 516, 517, 518, 519, 520, 521, 546, 547, 548, 549, 550, 551, 552, 553, 578, 579], 1.0, 'REPLACE')
_vg = ob_spider.vertex_groups.new(name='FrontMiddle Legs')
_vg.add([40, 41, 55, 56, 220, 221, 235, 236, 482, 483, 484, 485, 494, 495, 496, 497, 522, 523, 524, 525, 534, 535, 536, 537, 554, 555, 556, 557, 566, 567, 568, 569, 580, 583], 1.0, 'REPLACE')
_vg = ob_spider.vertex_groups.new(name='BackMiddle Legs')
_vg.add([280, 281, 295, 296, 462, 463, 477, 478, 498, 499, 500, 501, 510, 511, 512, 513, 526, 527, 528, 529, 538, 539, 540, 541, 558, 559, 560, 561, 570, 571, 572, 573, 581, 584], 1.0, 'REPLACE')
_vg = ob_spider.vertex_groups.new(name='Back Legs')
_vg.add([341, 342, 356, 357, 401, 402, 416, 417, 502, 503, 504, 505, 506, 507, 508, 509, 530, 531, 532, 533, 542, 543, 544, 545, 562, 563, 564, 565, 574, 575, 576, 577, 582, 585], 1.0, 'REPLACE')
_vg = ob_spider.vertex_groups.new(name='Head')
_vg.add([0, 1, 2, 3, 4, 5, 6, 7, 8, 9, 10, 11, 12, 13, 14, 15, 16, 17, 18, 19, 20, 21, 22, 23, 24, 25, 26, 27, 28, 29, 30, 31, 32, 33, 34, 35, 36, 37, 38, 39, 42, 43, 44, 45, 46, 47, 48, 49, 50, 51, 52, 53, 54, 57, 58, 59, 60, 61, 62, 63, 64, 65, 66, 67, 68, 69, 70, 71, 72, 73, 74, 75, 76, 77, 78, 79, 80, 81, 82, 83, 84, 85, 86, 87, 88, 89, 90, 91, 92, 93, 94, 95, 96, 97, 98, 99, 102, 103, 104, 105, 106, 107, 108, 109, 110, 111, 112, 113, 114, 117, 118, 119, 120, 121, 122, 123, 124, 125, 126, 127, 128, 129, 130, 131, 132, 133, 134, 135, 136, 137, 138, 139, 140, 141, 142, 143, 144, 145, 146, 147, 148, 149, 150, 151, 152, 153, 154, 155, 156, 157, 158, 159, 162, 163, 164, 165, 166, 167, 168, 169, 170, 171, 172, 173, 174, 177, 178, 179, 180, 181, 182, 183, 184, 185, 186, 187, 188, 189, 190, 191, 192, 193, 194, 195, 196, 197, 198, 199, 200, 201, 202, 203, 204, 205, 206, 207, 208, 209, 210, 211, 212, 213, 214, 215, 216, 217, 218, 219, 222, 223, 224, 225, 226, 227, 228, 229, 230, 231, 232, 233, 234, 237, 238, 239, 240, 241, 242, 243, 244, 245, 246, 247, 248, 249, 250, 251, 252, 253, 254, 255, 256, 257, 258, 259, 260, 261, 262, 263, 264, 265, 266, 267, 268, 269, 270, 271, 272, 273, 274, 275, 276, 277, 278, 279, 282, 283, 284, 285, 286, 287, 288, 289, 290, 291, 292, 293, 294, 297, 298, 299, 300, 301, 302, 303, 304, 305, 306, 307, 308, 309, 310, 311, 312, 313, 314, 315, 316, 317, 318, 319, 320, 321, 322, 323, 324, 325, 326, 327, 328, 329, 330, 331, 332, 333, 334, 335, 336, 337, 338, 339, 340, 343, 344, 345, 346, 347, 348, 349, 350, 351, 352, 353, 354, 355, 358, 359, 360, 361, 362, 363, 364, 365, 366, 367, 368, 369, 370, 371, 372, 373, 374, 375, 376, 377, 378, 379, 380, 381, 382, 383, 384, 385, 386, 387, 388, 389, 390, 391, 392, 393, 394, 395, 396, 397, 398, 399, 400, 403, 404, 405, 406, 407, 408, 409, 410, 411, 412, 413, 414, 415, 418, 419, 420, 421, 422, 423, 424, 425, 426, 427, 428, 429, 430, 431, 432, 433, 434, 435, 436, 437, 438, 439, 440, 441, 442, 443, 444, 445, 446, 447, 448, 449, 450, 451, 452, 453, 454, 455, 456, 457, 458, 459, 460, 461, 464, 465, 466, 467, 468, 469, 470, 471, 472, 473, 474, 475, 476, 479, 480, 481], 1.0, 'REPLACE')
_vg = ob_spider.vertex_groups.new(name='Root')
for _i, _w in zip([0, 1, 2, 3, 4, 5, 6, 7, 8, 9, 10, 11, 12, 13, 14, 15, 16, 17, 18, 19, 20, 21, 22, 23, 24, 25, 26, 27, 28, 29, 30, 31, 32, 33, 34, 35, 36, 37, 38, 39, 42, 43, 44, 45, 46, 47, 48, 49, 50, 51, 52, 53, 54, 57, 58, 59, 60, 61, 62, 63, 64, 65, 66, 67, 68, 69, 70, 71, 72, 73, 74, 75, 76, 77, 78, 79, 80, 81, 82, 83, 84, 85, 86, 87, 88, 89, 90, 91, 92, 93, 94, 95, 96, 97, 98, 99, 102, 103, 104, 105, 106, 107, 108, 109, 110, 111, 112, 113, 114, 117, 118, 119, 120, 121, 122, 123, 124, 125, 126, 127, 128, 129, 130, 131, 132, 133, 134, 135, 136, 137, 138, 139, 140, 141, 142, 143, 144, 145, 146, 147, 148, 149, 150, 151, 152, 153, 154, 155, 156, 157, 158, 159, 162, 163, 164, 165, 166, 167, 168, 169, 170, 171, 172, 173, 174, 177, 178, 179, 180, 181, 182, 183, 184, 185, 186, 187, 188, 189, 190, 191, 192, 193, 194, 195, 196, 197, 198, 199, 200, 201, 202, 203, 204, 205, 206, 207, 208, 209, 210, 211, 212, 213, 214, 215, 216, 217, 218, 219, 222, 223, 224, 225, 226, 227, 228, 229, 230, 231, 232, 233, 234, 237, 238, 239, 240, 241, 242, 243, 244, 245, 246, 247, 248, 249, 250, 251, 252, 253, 254, 255, 256, 257, 258, 259, 260, 261, 262, 263, 264, 265, 266, 267, 268, 269, 270, 271, 272, 273, 274, 275, 276, 277, 278, 279, 282, 283, 284, 285, 286, 287, 288, 289, 290, 291, 292, 293, 294, 297, 298, 299, 300, 301, 302, 303, 304, 305, 306, 307, 308, 309, 310, 311, 312, 313, 314, 315, 316, 317, 318, 319, 320, 321, 322, 323, 324, 325, 326, 327, 328, 329, 330, 331, 332, 333, 334, 335, 336, 337, 338, 339, 340, 343, 344, 345, 346, 347, 348, 349, 350, 351, 352, 353, 354, 355, 358, 359, 360, 361, 362, 363, 364, 365, 366, 367, 368, 369, 370, 371, 372, 373, 374, 375, 376, 377, 378, 379, 380, 381, 382, 383, 384, 385, 386, 387, 388, 389, 390, 391, 392, 393, 394, 395, 396, 397, 398, 399, 400, 403, 404, 405, 406, 407, 408, 409, 410, 411, 412, 413, 414, 415, 418, 419, 420, 421, 422, 423, 424, 425, 426, 427, 428, 429, 430, 431, 432, 433, 434, 435, 436, 437, 438, 439, 440, 441, 442, 443, 444, 445, 446, 447, 448, 449, 450, 451, 452, 453, 454, 455, 456, 457, 458, 459, 460, 461, 464, 465, 466, 467, 468, 469, 470, 471, 472, 473, 474, 475, 476, 479, 480, 481], [0.9615, 0.957, 0.9484, 0.9336, 0.9096, 0.8712, 0.8057, 0.6863, 0.4781, 0.2698, 0.08859, 0.05336, 0.2306, 0.5793, 0.8228, 0.9615, 0.957, 0.9484, 0.9336, 0.9096, 0.8711, 0.8056, 0.6862, 0.4781, 0.2697, 0.09045, 0.05569, 0.2309, 0.5793, 0.8228, 0.9615, 0.957, 0.9482, 0.933, 0.9083, 0.8688, 0.8025, 0.6813, 0.4682, 0.2442, 0.2272, 0.5811, 0.823, 0.9615, 0.957, 0.9482, 0.933, 0.9082, 0.8687, 0.8025, 0.6813, 0.468, 0.2433, 0.2257, 0.581, 0.823, 0.9615, 0.957, 0.9484, 0.9336, 0.9096, 0.8711, 0.8057, 0.6862, 0.4781, 0.2698, 0.08858, 0.05333, 0.2305, 0.5791, 0.8228, 0.9615, 0.957, 0.9484, 0.9336, 0.9096, 0.8711, 0.8056, 0.6861, 0.4779, 0.2696, 0.09035, 0.05566, 0.2307, 0.5792, 0.8228, 0.9615, 0.957, 0.9482, 0.933, 0.9082, 0.8687, 0.8025, 0.6812, 0.468, 0.2441, 0.2269, 0.581, 0.8229, 0.9615, 0.957, 0.9482, 0.933, 0.9082, 0.8687, 0.8024, 0.6812, 0.4678, 0.2431, 0.2251, 0.5807, 0.8229, 0.9615, 0.957, 0.9484, 0.9336, 0.9096, 0.8711, 0.8056, 0.6861, 0.4779, 0.2694, 0.08764, 0.05187, 0.2292, 0.5787, 0.8227, 0.9615, 0.957, 0.9484, 0.9336, 0.9096, 0.8711, 0.8056, 0.6861, 0.4779, 0.2692, 0.08884, 0.05129, 0.2285, 0.5786, 0.8227, 0.9615, 0.957, 0.9482, 0.933, 0.9083, 0.8688, 0.8025, 0.6813, 0.4681, 0.2439, 0.2258, 0.5807, 0.8229, 0.9615, 0.957, 0.9482, 0.933, 0.9082, 0.8687, 0.8025, 0.6813, 0.468, 0.2435, 0.226, 0.5808, 0.8229, 0.9615, 0.957, 0.9484, 0.9336, 0.9096, 0.8712, 0.8057, 0.6863, 0.4782, 0.27, 0.0895, 0.05634, 0.2312, 0.5791, 0.8227, 0.9615, 0.957, 0.9484, 0.9336, 0.9096, 0.8711, 0.8056, 0.6862, 0.478, 0.2696, 0.08982, 0.05279, 0.2298, 0.5791, 0.8228, 0.9615, 0.957, 0.9482, 0.933, 0.9083, 0.8688, 0.8025, 0.6813, 0.4682, 0.2441, 0.2265, 0.5811, 0.823, 0.9615, 0.957, 0.9482, 0.933, 0.9083, 0.8688, 0.8025, 0.6814, 0.4681, 0.2436, 0.2263, 0.5811, 0.823, 0.9615, 0.957, 0.9484, 0.9336, 0.9097, 0.8712, 0.8057, 0.6863, 0.4783, 0.2701, 0.08952, 0.05638, 0.2315, 0.5793, 0.8228, 0.9615, 0.957, 0.9484, 0.9336, 0.9096, 0.8712, 0.8057, 0.6863, 0.4782, 0.2698, 0.08991, 0.05281, 0.2298, 0.5792, 0.8228, 0.9615, 0.957, 0.9482, 0.933, 0.9083, 0.8688, 0.8026, 0.6814, 0.4683, 0.2442, 0.2266, 0.5811, 0.823, 0.9615, 0.957, 0.9482, 0.933, 0.9083, 0.8688, 0.8026, 0.6814, 0.4682, 0.2437, 0.2264, 0.5811, 0.8231, 0.9615, 0.957, 0.9484, 0.9336, 0.9097, 0.8712, 0.8057, 0.6864, 0.4783, 0.2702, 0.08956, 0.05641, 0.2316, 0.5794, 0.8229, 0.9615, 0.957, 0.9484, 0.9336, 0.9096, 0.8712, 0.8057, 0.6863, 0.4781, 0.2697, 0.08988, 0.05285, 0.2301, 0.5795, 0.8229, 0.9501, 0.9615, 0.957, 0.9482, 0.933, 0.9083, 0.8688, 0.8026, 0.6814, 0.4683, 0.2443, 0.227, 0.5815, 0.8231, 0.9615, 0.957, 0.9482, 0.933, 0.9083, 0.8688, 0.8026, 0.6815, 0.4683, 0.2439, 0.2271, 0.5815, 0.8232, 0.9615, 0.957, 0.9484, 0.9336, 0.9097, 0.8712, 0.8058, 0.6864, 0.4785, 0.2706, 0.09054, 0.05803, 0.2329, 0.5799, 0.823, 0.9615, 0.957, 0.9484, 0.9336, 0.9097, 0.8712, 0.8057, 0.6864, 0.4784, 0.2704, 0.09159, 0.05738, 0.2322, 0.5798, 0.823, 0.9615, 0.957, 0.9482, 0.933, 0.9083, 0.8688, 0.8026, 0.6815, 0.4684, 0.2445, 0.228, 0.5816, 0.8231, 0.9615, 0.957, 0.9482, 0.933, 0.9083, 0.8688, 0.8026, 0.6814, 0.4681, 0.2435, 0.2262, 0.5813, 0.8231, 0.9615, 0.957, 0.9484, 0.9336, 0.9097, 0.8712, 0.8057, 0.6863, 0.4782, 0.2699, 0.08864, 0.0534, 0.2308, 0.5794, 0.8229, 0.9615, 0.957, 0.9484, 0.9336, 0.9096, 0.8711, 0.8056, 0.6862, 0.478, 0.2697, 0.09041, 0.05573, 0.2311, 0.5795, 0.8229, 0.9629, 0.9615, 0.957, 0.9482, 0.933, 0.9083, 0.8688, 0.8025, 0.6813, 0.4682, 0.2442, 0.2274, 0.5813, 0.8231, 0.9615, 0.957, 0.9482, 0.933, 0.9083, 0.8687, 0.8025, 0.6813, 0.468, 0.2433, 0.2259, 0.5812, 0.8231]): _vg.add([_i], _w, 'REPLACE')
_vg = ob_spider.vertex_groups.new(name='FrontRoot.R')
for _i, _w in zip([68, 69, 72, 73, 81, 82, 83, 84, 87, 88, 89, 95, 96, 97, 98, 99, 102, 103, 104, 110, 111, 112, 113, 114, 117, 118, 119, 124, 125, 126, 127, 128, 129, 130, 131, 132, 133, 134, 139, 140, 141, 142, 143, 144, 145, 146, 147, 148, 149, 154, 155, 156, 157, 158, 159, 160, 161, 162, 163, 164, 169, 170, 171, 172, 173, 174, 175, 176, 177, 178, 179, 184, 185, 186, 187, 188, 189, 190, 191, 192, 193, 194, 200, 201, 202, 203, 204, 205, 206, 207, 208, 209, 215, 216, 217, 218, 219, 222, 223, 224, 230, 231, 232, 233, 234, 237, 238, 239, 246, 247, 248, 249, 252, 253, 254, 263, 264, 267, 268, 490, 491, 492, 493], [0.01114, 0.0009981, 0.005821, 0.01443, 0.002078, 0.02276, 0.04575, 0.03211, 0.04293, 0.0452, 0.004243, 0.0003983, 0.02291, 0.05392, 0.07544, 0.06589, 0.07773, 0.0696, 0.01794, 0.01431, 0.04792, 0.07752, 0.1194, 0.127, 0.1407, 0.1004, 0.03307, 0.0001597, 0.02689, 0.0616, 0.1047, 0.1803, 0.2537, 0.2955, 0.258, 0.2582, 0.1407, 0.04843, 0.006063, 0.03835, 0.07327, 0.1309, 0.2434, 0.3942, 0.5813, 0.6788, 0.4332, 0.1817, 0.05557, 0.01052, 0.04707, 0.08176, 0.1501, 0.2931, 0.5279, 0.9797, 0.999, 0.5283, 0.2042, 0.05897, 0.01048, 0.04698, 0.08166, 0.1499, 0.2927, 0.5266, 0.9671, 0.9975, 0.5255, 0.2035, 0.05885, 0.005813, 0.03785, 0.07275, 0.1298, 0.2407, 0.3885, 0.5735, 0.649, 0.4215, 0.1789, 0.05518, 0.02638, 0.06108, 0.1035, 0.1779, 0.2499, 0.2925, 0.247, 0.2497, 0.1378, 0.04744, 0.01405, 0.04747, 0.07715, 0.1188, 0.1268, 0.1366, 0.0985, 0.03218, 0.0002356, 0.02263, 0.05367, 0.07496, 0.06527, 0.0753, 0.06816, 0.01712, 0.001772, 0.02242, 0.04569, 0.03253, 0.03951, 0.0431, 0.003485, 0.01113, 0.001111, 0.00346, 0.01294, 0.6408, 0.9033, 0.396, 0.202]): _vg.add([_i], _w, 'REPLACE')
_vg = ob_spider.vertex_groups.new(name='FrontForearm.R')
for _i, _w in zip([490, 491, 492, 493, 518, 519, 520, 521], [0.3647, 0.09465, 0.6131, 0.7915, 0.5596, 0.7241, 0.4349, 0.2566]): _vg.add([_i], _w, 'REPLACE')
_vg = ob_spider.vertex_groups.new(name='FrontArm.R')
for _i, _w in zip([518, 519, 520, 521], [0.4379, 0.2705, 0.5659, 0.7415]): _vg.add([_i], _w, 'REPLACE')
_vg = ob_spider.vertex_groups.new(name='FrontFoot.R')
for _i, _w in zip([550, 551, 552, 553, 579], [0.9989, 1.0, 0.9992, 1.0, 1.008]): _vg.add([_i], _w, 'REPLACE')
_vg = ob_spider.vertex_groups.new(name='FrontMiddleRoot.R')
for _i, _w in zip([128, 129, 132, 133, 141, 142, 143, 144, 147, 148, 149, 155, 156, 157, 158, 159, 162, 163, 164, 170, 171, 172, 173, 174, 177, 178, 179, 184, 185, 186, 187, 188, 189, 190, 191, 192, 193, 194, 199, 200, 201, 202, 203, 204, 205, 206, 207, 208, 209, 214, 215, 216, 217, 218, 219, 220, 221, 222, 223, 224, 229, 230, 231, 232, 233, 234, 235, 236, 237, 238, 239, 244, 245, 246, 247, 248, 249, 250, 251, 252, 253, 254, 260, 261, 262, 263, 264, 265, 266, 267, 268, 269, 275, 276, 277, 278, 279, 282, 283, 284, 290, 291, 292, 293, 294, 297, 298, 299, 306, 307, 308, 309, 312, 313, 314, 323, 324, 327, 328, 494, 495, 496, 497], [0.01165, 0.001412, 0.006451, 0.01529, 0.002434, 0.02331, 0.04658, 0.03289, 0.044, 0.04653, 0.00484, 0.000692, 0.02338, 0.05432, 0.07611, 0.06666, 0.07922, 0.07062, 0.01867, 0.01465, 0.04849, 0.07805, 0.1205, 0.1287, 0.1442, 0.1018, 0.03391, 0.000377, 0.02725, 0.0619, 0.1053, 0.1815, 0.2564, 0.3026, 0.2788, 0.264, 0.1425, 0.04934, 0.006281, 0.0387, 0.07358, 0.1315, 0.2446, 0.3964, 0.5857, 0.6856, 0.4369, 0.1831, 0.05599, 0.01072, 0.04739, 0.08203, 0.1506, 0.2939, 0.529, 0.9799, 0.9992, 0.5303, 0.2053, 0.05936, 0.01065, 0.04724, 0.08186, 0.1502, 0.2932, 0.5271, 0.9672, 0.9976, 0.5267, 0.2043, 0.05918, 0.00595, 0.03804, 0.07289, 0.13, 0.241, 0.3888, 0.5736, 0.6492, 0.4222, 0.1795, 0.05546, 0.02651, 0.06116, 0.1036, 0.178, 0.2499, 0.2925, 0.2472, 0.2502, 0.1383, 0.04792, 0.01415, 0.04759, 0.07723, 0.1189, 0.1269, 0.1369, 0.09882, 0.03256, 0.0003095, 0.02272, 0.05372, 0.07502, 0.0653, 0.07547, 0.06838, 0.01741, 0.001835, 0.02249, 0.04576, 0.03257, 0.03973, 0.04338, 0.003706, 0.01118, 0.001131, 0.003609, 0.01313, 0.6408, 0.9033, 0.396, 0.2021]): _vg.add([_i], _w, 'REPLACE')
_vg = ob_spider.vertex_groups.new(name='FrontMiddleForearm.R')
for _i, _w in zip([494, 495, 496, 497, 522, 523, 524, 525], [0.3647, 0.09464, 0.6131, 0.7915, 0.5596, 0.7243, 0.4349, 0.2568]): _vg.add([_i], _w, 'REPLACE')
_vg = ob_spider.vertex_groups.new(name='FrontMiddleArm.R')
for _i, _w in zip([522, 523, 524, 525], [0.4379, 0.2702, 0.5659, 0.7413]): _vg.add([_i], _w, 'REPLACE')
_vg = ob_spider.vertex_groups.new(name='FrontMiddleFoot.R')
for _i, _w in zip([554, 555, 556, 557, 580], [0.9989, 1.0, 0.9992, 1.0, 1.008]): _vg.add([_i], _w, 'REPLACE')
_vg = ob_spider.vertex_groups.new(name='BackMiddleRoot.R')
for _i, _w in zip([188, 189, 192, 193, 201, 202, 203, 204, 207, 208, 209, 215, 216, 217, 218, 219, 222, 223, 224, 230, 231, 232, 233, 234, 237, 238, 239, 244, 245, 246, 247, 248, 249, 250, 251, 252, 253, 254, 259, 260, 261, 262, 263, 264, 265, 266, 267, 268, 269, 274, 275, 276, 277, 278, 279, 280, 281, 282, 283, 284, 289, 290, 291, 292, 293, 294, 295, 296, 297, 298, 299, 304, 305, 306, 307, 308, 309, 310, 311, 312, 313, 314, 319, 320, 321, 322, 323, 324, 325, 326, 327, 328, 329, 336, 337, 338, 339, 340, 343, 344, 345, 351, 352, 353, 354, 355, 358, 359, 360, 367, 368, 369, 370, 373, 374, 375, 384, 385, 388, 389, 498, 499, 500, 501], [0.01176, 0.001605, 0.006984, 0.0154, 0.002475, 0.02338, 0.04669, 0.03304, 0.0443, 0.0466, 0.004841, 0.0007217, 0.02343, 0.05435, 0.07617, 0.06671, 0.07927, 0.07062, 0.01866, 0.01468, 0.04854, 0.07809, 0.1205, 0.1288, 0.1442, 0.1018, 0.03388, 0.0003985, 0.02728, 0.06193, 0.1053, 0.1816, 0.2564, 0.3026, 0.2787, 0.2639, 0.1424, 0.04929, 0.006297, 0.03872, 0.07359, 0.1315, 0.2446, 0.3964, 0.5856, 0.6855, 0.4369, 0.1831, 0.05598, 0.01074, 0.04741, 0.08204, 0.1506, 0.2939, 0.529, 0.9798, 0.9992, 0.5303, 0.2053, 0.05935, 0.01067, 0.04726, 0.08188, 0.1503, 0.2932, 0.5271, 0.9672, 0.9976, 0.5266, 0.2043, 0.05917, 0.00597, 0.03807, 0.07292, 0.13, 0.241, 0.3889, 0.5736, 0.6492, 0.4221, 0.1795, 0.05545, 1.614e-05, 0.02655, 0.0612, 0.1037, 0.1781, 0.2501, 0.2926, 0.2471, 0.2501, 0.1382, 0.04788, 0.01419, 0.04765, 0.07728, 0.119, 0.127, 0.1369, 0.09879, 0.03254, 0.0003382, 0.02276, 0.05376, 0.07508, 0.06536, 0.07552, 0.06839, 0.01741, 0.001871, 0.02255, 0.04587, 0.03274, 0.04004, 0.04347, 0.00372, 0.01128, 0.001327, 0.004177, 0.01327, 0.6408, 0.9033, 0.396, 0.202]): _vg.add([_i], _w, 'REPLACE')
_vg = ob_spider.vertex_groups.new(name='BackMiddleForearm.R')
for _i, _w in zip([498, 499, 500, 501, 526, 527, 528, 529], [0.3647, 0.09465, 0.6131, 0.7915, 0.5596, 0.7241, 0.4349, 0.2566]): _vg.add([_i], _w, 'REPLACE')
_vg = ob_spider.vertex_groups.new(name='BackMiddleArm.R')
for _i, _w in zip([526, 527, 528, 529], [0.4379, 0.2705, 0.5659, 0.7415]): _vg.add([_i], _w, 'REPLACE')
_vg = ob_spider.vertex_groups.new(name='BackMiddleFoot.R')
for _i, _w in zip([558, 559, 560, 561, 581], [0.9989, 1.0, 0.9992, 1.0, 1.008]): _vg.add([_i], _w, 'REPLACE')
_vg = ob_spider.vertex_groups.new(name='BackRoot.R')
for _i, _w in zip([248, 249, 252, 253, 261, 262, 263, 264, 267, 268, 269, 275, 276, 277, 278, 279, 282, 283, 284, 290, 291, 292, 293, 294, 297, 298, 299, 304, 305, 306, 307, 308, 309, 310, 311, 312, 313, 314, 319, 320, 321, 322, 323, 324, 325, 326, 327, 328, 329, 335, 336, 337, 338, 339, 340, 341, 342, 343, 344, 345, 350, 351, 352, 353, 354, 355, 356, 357, 358, 359, 360, 365, 366, 367, 368, 369, 370, 371, 372, 373, 374, 375, 380, 381, 382, 383, 384, 385, 386, 387, 388, 389, 390, 396, 397, 398, 399, 400, 403, 404, 405, 411, 412, 413, 414, 415, 418, 419, 420, 427, 428, 429, 430, 433, 434, 435, 444, 445, 448, 449, 502, 503, 504, 505], [0.01181, 0.001643, 0.007146, 0.01561, 0.002527, 0.02344, 0.04676, 0.0331, 0.04452, 0.04691, 0.005076, 0.0007862, 0.0235, 0.0544, 0.07622, 0.06675, 0.07944, 0.07085, 0.01896, 0.01477, 0.04866, 0.07817, 0.1206, 0.1289, 0.1445, 0.1021, 0.03427, 0.0004913, 0.02741, 0.06202, 0.1054, 0.1818, 0.2565, 0.3027, 0.2788, 0.2644, 0.1429, 0.04979, 0.006421, 0.03891, 0.07373, 0.1317, 0.2449, 0.3967, 0.5858, 0.6857, 0.4376, 0.1837, 0.05626, 0.01089, 0.04765, 0.08223, 0.1509, 0.2944, 0.5295, 0.9799, 0.9993, 0.5314, 0.2061, 0.05968, 0.01084, 0.04754, 0.08211, 0.1507, 0.294, 0.5281, 0.9673, 0.9978, 0.5287, 0.2054, 0.05956, 0.006156, 0.03837, 0.07318, 0.1305, 0.2421, 0.3908, 0.5778, 0.6561, 0.426, 0.181, 0.05588, 0.0001979, 0.02685, 0.06145, 0.1042, 0.1792, 0.2524, 0.2992, 0.2673, 0.256, 0.14, 0.04878, 0.01447, 0.04813, 0.07772, 0.1198, 0.1285, 0.1402, 0.1002, 0.03337, 0.0005845, 0.02315, 0.05409, 0.07561, 0.06589, 0.07693, 0.06938, 0.01812, 0.002162, 0.023, 0.04649, 0.03319, 0.04104, 0.04475, 0.0043, 0.01163, 0.001523, 0.004732, 0.01409, 0.6408, 0.9033, 0.396, 0.2021]): _vg.add([_i], _w, 'REPLACE')
_vg = ob_spider.vertex_groups.new(name='BackForearm.R')
for _i, _w in zip([502, 503, 504, 505, 530, 531, 532, 533], [0.3647, 0.09465, 0.6131, 0.7915, 0.5596, 0.7243, 0.4349, 0.2568]): _vg.add([_i], _w, 'REPLACE')
_vg = ob_spider.vertex_groups.new(name='BackArm.R')
for _i, _w in zip([530, 531, 532, 533], [0.4379, 0.2703, 0.5659, 0.7413]): _vg.add([_i], _w, 'REPLACE')
_vg = ob_spider.vertex_groups.new(name='BackFoot.R')
for _i, _w in zip([562, 563, 564, 565, 582], [0.9989, 1.0, 0.9992, 1.0, 1.008]): _vg.add([_i], _w, 'REPLACE')
_vg = ob_spider.vertex_groups.new(name='FrontRoot.L')
for _i, _w in zip([8, 9, 12, 13, 21, 22, 23, 24, 27, 28, 29, 35, 36, 37, 38, 39, 42, 43, 44, 50, 51, 52, 53, 54, 57, 58, 59, 64, 65, 66, 67, 68, 69, 70, 71, 72, 73, 74, 79, 80, 81, 82, 83, 84, 85, 86, 87, 88, 89, 94, 95, 96, 97, 98, 99, 100, 101, 102, 103, 104, 109, 110, 111, 112, 113, 114, 115, 116, 117, 118, 119, 124, 125, 126, 127, 128, 129, 130, 131, 132, 133, 134, 139, 140, 141, 142, 143, 144, 145, 146, 147, 148, 149, 155, 156, 157, 158, 159, 162, 163, 164, 170, 171, 172, 173, 174, 177, 178, 179, 186, 187, 188, 189, 192, 193, 194, 203, 204, 207, 208, 486, 487, 488, 489], [0.01087, 0.0007092, 0.004902, 0.01355, 0.001959, 0.02251, 0.04532, 0.03164, 0.0413, 0.04391, 0.003757, 0.0003597, 0.02278, 0.05375, 0.07511, 0.06548, 0.07631, 0.06868, 0.01738, 0.01431, 0.04782, 0.07734, 0.1189, 0.1261, 0.138, 0.09912, 0.03246, 0.0002518, 0.02698, 0.06161, 0.1046, 0.1797, 0.2518, 0.2904, 0.2495, 0.2532, 0.1391, 0.04783, 0.006233, 0.03858, 0.07342, 0.1311, 0.2432, 0.3924, 0.5729, 0.6524, 0.425, 0.1799, 0.0553, 0.01077, 0.04747, 0.08208, 0.1507, 0.2939, 0.5285, 0.9771, 0.9949, 0.5245, 0.2033, 0.05882, 0.01081, 0.04753, 0.08215, 0.1509, 0.2949, 0.5318, 0.9816, 0.9945, 0.5277, 0.2037, 0.05885, 0.006183, 0.03847, 0.07332, 0.1309, 0.2433, 0.3941, 0.5867, 0.6746, 0.4285, 0.1802, 0.05531, 0.0002643, 0.027, 0.06163, 0.1046, 0.1801, 0.2538, 0.2995, 0.2556, 0.2543, 0.1392, 0.04787, 0.01464, 0.04846, 0.07804, 0.1204, 0.1288, 0.139, 0.09962, 0.03264, 0.000738, 0.02342, 0.05432, 0.07596, 0.06625, 0.07657, 0.06898, 0.01756, 0.002362, 0.02332, 0.04696, 0.03372, 0.04097, 0.04423, 0.003865, 0.01194, 0.001815, 0.004293, 0.0137, 0.6358, 0.8332, 0.5196, 0.5102]): _vg.add([_i], _w, 'REPLACE')
_vg = ob_spider.vertex_groups.new(name='FrontForearm.L')
for _i, _w in zip([486, 487, 488, 489, 514, 515, 516, 517], [0.3695, 0.1631, 0.4905, 0.4881, 0.5598, 0.7382, 0.4336, 0.2676]): _vg.add([_i], _w, 'REPLACE')
_vg = ob_spider.vertex_groups.new(name='FrontArm.L')
for _i, _w in zip([514, 515, 516, 517], [0.4384, 0.2567, 0.5663, 0.7276]): _vg.add([_i], _w, 'REPLACE')
_vg = ob_spider.vertex_groups.new(name='FrontFoot.L')
for _i, _w in zip([546, 547, 548, 549, 578], [0.9992, 1.0, 0.9989, 1.0, 1.008]): _vg.add([_i], _w, 'REPLACE')
_vg = ob_spider.vertex_groups.new(name='FrontMiddleRoot.L')
for _i, _w in zip([4, 5, 6, 7, 8, 9, 10, 11, 12, 13, 14, 19, 20, 21, 22, 23, 24, 25, 26, 27, 28, 29, 34, 35, 36, 37, 38, 39, 40, 41, 42, 43, 44, 49, 50, 51, 52, 53, 54, 55, 56, 57, 58, 59, 64, 65, 66, 67, 68, 69, 70, 71, 72, 73, 74, 79, 80, 81, 82, 83, 84, 85, 86, 87, 88, 89, 95, 96, 97, 98, 99, 102, 103, 104, 110, 111, 112, 113, 114, 117, 118, 119, 126, 127, 128, 129, 132, 133, 134, 143, 144, 147, 148, 429, 430, 433, 434, 442, 443, 444, 445, 448, 449, 450, 457, 458, 459, 460, 461, 464, 465, 466, 472, 473, 474, 475, 476, 479, 480, 481, 482, 483, 484, 485], [0.0003764, 0.02715, 0.06173, 0.1047, 0.1799, 0.252, 0.2905, 0.2496, 0.2534, 0.1393, 0.04817, 0.006379, 0.03878, 0.07357, 0.1313, 0.2436, 0.3927, 0.573, 0.6524, 0.4256, 0.1805, 0.05554, 0.01095, 0.04773, 0.08229, 0.151, 0.2944, 0.5289, 0.9771, 0.9949, 0.5255, 0.204, 0.05911, 0.01101, 0.04785, 0.08241, 0.1514, 0.2957, 0.5328, 0.9817, 0.9947, 0.5296, 0.2048, 0.05919, 0.006401, 0.03883, 0.07362, 0.1315, 0.2444, 0.3962, 0.5908, 0.6811, 0.4321, 0.1816, 0.0557, 0.0004904, 0.02737, 0.06195, 0.1052, 0.1814, 0.2564, 0.3063, 0.276, 0.2599, 0.1408, 0.04864, 0.01499, 0.04904, 0.07856, 0.1214, 0.1304, 0.1423, 0.1009, 0.03338, 0.001025, 0.02388, 0.0547, 0.07657, 0.06684, 0.07791, 0.06989, 0.0182, 0.002692, 0.02382, 0.04767, 0.03426, 0.04187, 0.04541, 0.004396, 0.01236, 0.002102, 0.004786, 0.01447, 0.01096, 0.0007822, 0.00497, 0.01367, 0.002054, 0.02263, 0.04546, 0.03173, 0.04142, 0.04407, 0.003916, 0.0004615, 0.02291, 0.05384, 0.07522, 0.06555, 0.07639, 0.0688, 0.01758, 0.01444, 0.048, 0.07747, 0.1191, 0.1262, 0.1381, 0.09929, 0.03272, 0.6357, 0.8332, 0.5196, 0.5102]): _vg.add([_i], _w, 'REPLACE')
_vg = ob_spider.vertex_groups.new(name='FrontMiddleForearm.L')
for _i, _w in zip([482, 483, 484, 485, 534, 535, 536, 537], [0.3695, 0.1631, 0.4905, 0.4881, 0.5598, 0.738, 0.4336, 0.2674]): _vg.add([_i], _w, 'REPLACE')
_vg = ob_spider.vertex_groups.new(name='FrontMiddleArm.L')
for _i, _w in zip([534, 535, 536, 537], [0.4384, 0.2569, 0.5663, 0.7277]): _vg.add([_i], _w, 'REPLACE')
_vg = ob_spider.vertex_groups.new(name='FrontMiddleFoot.L')
for _i, _w in zip([566, 567, 568, 569, 583], [0.9992, 1.0, 0.9989, 1.0, 1.008]): _vg.add([_i], _w, 'REPLACE')
_vg = ob_spider.vertex_groups.new(name='BackMiddleRoot.L')
for _i, _w in zip([4, 5, 6, 7, 8, 9, 10, 11, 12, 13, 14, 19, 20, 21, 22, 23, 24, 25, 26, 27, 28, 29, 35, 36, 37, 38, 39, 42, 43, 44, 50, 51, 52, 53, 54, 57, 58, 59, 66, 67, 68, 69, 72, 73, 74, 83, 84, 87, 88, 369, 370, 373, 374, 382, 383, 384, 385, 388, 389, 390, 396, 397, 398, 399, 400, 403, 404, 405, 411, 412, 413, 414, 415, 418, 419, 420, 425, 426, 427, 428, 429, 430, 431, 432, 433, 434, 435, 440, 441, 442, 443, 444, 445, 446, 447, 448, 449, 450, 456, 457, 458, 459, 460, 461, 462, 463, 464, 465, 466, 471, 472, 473, 474, 475, 476, 477, 478, 479, 480, 481, 510, 511, 512, 513], [0.00639, 0.03881, 0.07361, 0.1314, 0.2443, 0.3962, 0.5908, 0.6812, 0.4322, 0.1817, 0.05574, 0.0004739, 0.02734, 0.06192, 0.1052, 0.1813, 0.2563, 0.3062, 0.2762, 0.2601, 0.1409, 0.04874, 0.01497, 0.04901, 0.07854, 0.1213, 0.1304, 0.1424, 0.101, 0.03346, 0.001015, 0.02386, 0.05469, 0.07656, 0.06684, 0.07805, 0.06999, 0.01827, 0.00269, 0.02382, 0.04769, 0.03434, 0.04229, 0.04561, 0.004464, 0.0124, 0.002211, 0.005431, 0.01467, 0.01102, 0.0009426, 0.005593, 0.01387, 0.002053, 0.02264, 0.0455, 0.03186, 0.04182, 0.04428, 0.003994, 0.0004542, 0.0229, 0.05384, 0.07522, 0.06557, 0.07653, 0.06891, 0.01767, 0.01443, 0.04798, 0.07745, 0.1191, 0.1262, 0.1383, 0.09941, 0.03282, 0.0003664, 0.02714, 0.06172, 0.1047, 0.1799, 0.252, 0.2905, 0.2496, 0.2536, 0.1395, 0.04828, 0.006374, 0.03878, 0.07357, 0.1313, 0.2436, 0.3927, 0.5731, 0.6525, 0.4257, 0.1805, 0.05557, 0.01094, 0.04772, 0.08228, 0.151, 0.2944, 0.5289, 0.9771, 0.995, 0.5256, 0.2041, 0.05915, 0.011, 0.04784, 0.0824, 0.1513, 0.2957, 0.5328, 0.9817, 0.9947, 0.5297, 0.2049, 0.05923, 0.6357, 0.8333, 0.5196, 0.5102]): _vg.add([_i], _w, 'REPLACE')
_vg = ob_spider.vertex_groups.new(name='BackMiddleForearm.L')
for _i, _w in zip([510, 511, 512, 513, 538, 539, 540, 541], [0.3697, 0.1629, 0.4908, 0.488, 0.5422, 0.732, 0.4341, 0.2489]): _vg.add([_i], _w, 'REPLACE')
_vg = ob_spider.vertex_groups.new(name='BackMiddleArm.L')
for _i, _w in zip([534, 535, 538, 539, 540, 541, 567, 570, 571, 572, 573, 584], [0.0, 0.0, 0.298, 0.09155, 0.4112, 0.7493, 0.0006394, 0.7266, 0.7415, 0.7252, 0.9964, 0.0]): _vg.add([_i], _w, 'REPLACE')
_vg = ob_spider.vertex_groups.new(name='BackMiddleFoot.L')
for _i, _w in zip([584], [0.9997]): _vg.add([_i], _w, 'REPLACE')
_vg = ob_spider.vertex_groups.new(name='BackRoot.L')
for _i, _w in zip([6, 7, 8, 9, 12, 13, 14, 23, 24, 27, 28, 308, 309, 312, 313, 321, 322, 323, 324, 327, 328, 329, 336, 337, 338, 339, 340, 343, 344, 345, 351, 352, 353, 354, 355, 358, 359, 360, 365, 366, 367, 368, 369, 370, 371, 372, 373, 374, 375, 380, 381, 382, 383, 384, 385, 386, 387, 388, 389, 390, 395, 396, 397, 398, 399, 400, 401, 402, 403, 404, 405, 410, 411, 412, 413, 414, 415, 416, 417, 418, 419, 420, 425, 426, 427, 428, 429, 430, 431, 432, 433, 434, 435, 440, 441, 442, 443, 444, 445, 446, 447, 448, 449, 450, 457, 458, 459, 460, 461, 464, 465, 466, 472, 473, 474, 475, 476, 479, 480, 481, 506, 507, 508, 509], [0.00279, 0.02395, 0.04785, 0.03447, 0.04239, 0.04579, 0.00463, 0.01251, 0.002313, 0.005503, 0.0148, 0.01156, 0.001381, 0.006117, 0.01463, 0.002447, 0.02325, 0.04639, 0.03265, 0.04277, 0.04545, 0.004509, 0.0007816, 0.02342, 0.05428, 0.07594, 0.06636, 0.07791, 0.0698, 0.01829, 0.01481, 0.04862, 0.07803, 0.1202, 0.128, 0.1416, 0.1007, 0.03352, 0.000613, 0.02754, 0.06206, 0.1054, 0.1812, 0.2547, 0.2976, 0.2698, 0.259, 0.141, 0.04903, 0.006611, 0.03916, 0.07389, 0.1319, 0.2447, 0.3948, 0.5773, 0.6593, 0.4293, 0.1819, 0.05596, 0.01117, 0.04807, 0.08256, 0.1515, 0.2952, 0.53, 0.9772, 0.9952, 0.5275, 0.2052, 0.05949, 0.0112, 0.04814, 0.08263, 0.1517, 0.2962, 0.5334, 0.9817, 0.9948, 0.5307, 0.2056, 0.05951, 0.006557, 0.03905, 0.07379, 0.1317, 0.2447, 0.3965, 0.5909, 0.6812, 0.4327, 0.1822, 0.05596, 0.0006165, 0.02755, 0.06207, 0.1054, 0.1816, 0.2566, 0.3064, 0.2761, 0.2603, 0.1412, 0.04908, 0.01512, 0.04922, 0.07869, 0.1215, 0.1306, 0.1425, 0.1012, 0.03373, 0.001127, 0.02401, 0.05478, 0.07668, 0.06693, 0.07813, 0.07011, 0.01848, 0.6357, 0.8332, 0.5196, 0.5102]): _vg.add([_i], _w, 'REPLACE')
_vg = ob_spider.vertex_groups.new(name='BackForearm.L')
for _i, _w in zip([506, 507, 508, 509, 542, 543, 544, 545], [0.3695, 0.1631, 0.4905, 0.4881, 0.5598, 0.738, 0.4336, 0.2674]): _vg.add([_i], _w, 'REPLACE')
_vg = ob_spider.vertex_groups.new(name='BackArm.L')
for _i, _w in zip([542, 543, 544, 545], [0.4384, 0.2569, 0.5663, 0.7277]): _vg.add([_i], _w, 'REPLACE')
_vg = ob_spider.vertex_groups.new(name='BackFoot.L')
for _i, _w in zip([574, 575, 576, 577, 585], [0.9992, 1.0, 0.9989, 1.0, 1.008]): _vg.add([_i], _w, 'REPLACE')
_m = ob_spider.modifiers.new('Armature', 'ARMATURE')
_m.object = ob_armature

# ---- collection membership
col_collection_1.objects.link(ob_armature)
col_collection_1.objects.link(ob_spider)

# ---- scene / render settings (as saved in the file)
scene.frame_start = 1; scene.frame_end = 18; scene.frame_set(6)
scene.render.engine = 'BLENDER_EEVEE_NEXT'
scene.render.resolution_percentage = 50
scene.render.dither_intensity = 0.0
scene.cycles.use_denoising = False
scene.cycles.samples = 128
scene.cycles.sampling_pattern = 'TABULATED_SOBOL'
scene.cycles.light_sampling_threshold = 0.0
scene.cycles.use_adaptive_sampling = False
scene.cycles.use_light_tree = False
scene.cycles.blur_glossy = 0.0
scene.cycles.sample_clamp_indirect = 0.0
scene.view_settings.view_transform = 'Standard'
bpy.context.view_layer.update()

# ---- added for rendering (the .blend has no active camera and no usable light): camera, sun
cam_auto = bpy.data.cameras.new('AutoCamera')
cam_auto.lens = 50.0
cam_auto.sensor_width = 36.0
cam_auto.clip_end = 1000.0
ob_auto_camera = bpy.data.objects.new('AutoCamera', cam_auto)
scene.collection.objects.link(ob_auto_camera)
ob_auto_camera.location = (7.83031, -9.09147, 8.22743)
ob_auto_camera.rotation_euler = (1.09748, -7.21219e-08, 0.694738)
scene.camera = ob_auto_camera
light_auto_sun = bpy.data.lights.new('AutoSun', 'SUN')
light_auto_sun.energy = 3.0
light_auto_sun.angle = 0.0523599
ob_auto_sun = bpy.data.objects.new('AutoSun', light_auto_sun)
scene.collection.objects.link(ob_auto_sun)
ob_auto_sun.rotation_euler = (0.872665, 0.174533, 0.523599)
bpy.context.view_layer.update()
